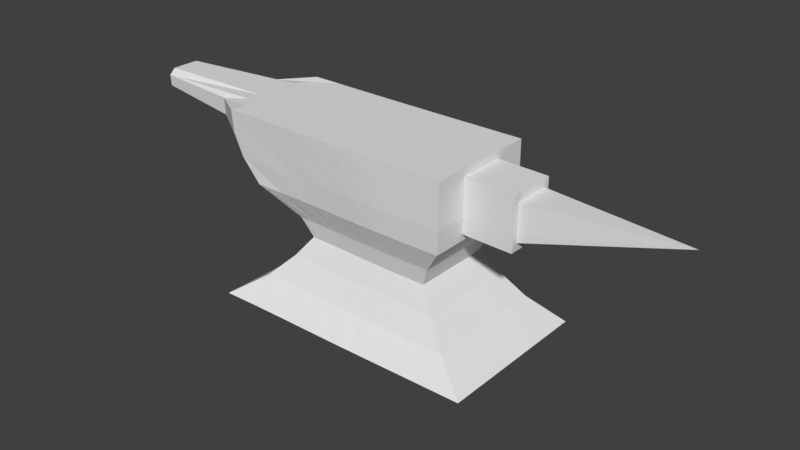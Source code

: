 # Source: ironanvil.blend  (saved by Blender 2.79.0; exported with 4.5.12 LTS)
import bpy
from mathutils import Matrix  # noqa: F401  (used for matrix-valued properties, if any)

bpy.ops.wm.read_factory_settings(use_empty=True)
scene = bpy.context.scene
scene.name = 'Scene'

# ---- collections
col_collection_1 = bpy.data.collections.new('Collection 1'); scene.collection.children.link(col_collection_1)

# ---- materials (node trees are filled in below, after node groups)
mat_material = bpy.data.materials.new('Material')
mat_material.alpha_threshold = 0.0
mat_material.use_transparent_shadow = False
mat_material.roughness = 0.5
mat_material.line_color = (0.0, 0.0, 0.0, 1.0)

# ---- material node trees

# ---- world
world_world = bpy.data.worlds.new('World'); scene.world = world_world
world_world.color = (0.05088, 0.05088, 0.05088)
world_world.use_sun_shadow = False
world_world.sun_shadow_jitter_overblur = 0.0
world_world.cycles.sampling_method = 'MANUAL'

# ---- meshes
me_cube = bpy.data.meshes.new('Cube')
me_cube.from_pydata([(1.035, 0.4275, -0.2818), (1.035, -0.4148, -0.2818), (-0.9816, -0.4104, -0.2835), (-0.9812, 0.4319, -0.2831), (0.7251, 0.2982, 0.9866), (0.7251, -0.2855, 0.9866), (-1.048, -0.2675, 0.9803), (-1.048, 0.3162, 0.9806), (1.035, 0.006341, -0.2818), (0.02509, 0.4276, -0.2817), (0.5734, 0.2364, 0.3294), (0.02498, -0.4147, -0.2818), (0.5734, -0.2237, 0.3294), (-0.978, 0.01429, -0.2845), (-0.5379, -0.1927, 0.3193), (-0.5378, 0.2699, 0.3193), (0.7251, 0.00634, 0.9866), (0.02517, 0.2985, 0.9865), (0.02511, -0.2852, 0.9865), (-1.978, 0.01545, 0.9833), (0.03109, 0.2461, 0.3262), (-0.6369, 0.04103, 0.3237), (0.03092, -0.2137, 0.326), (0.573, 0.006341, 0.3292), (0.01847, 0.007076, 0.9864), (0.02603, 0.007416, -0.283), (1.035, -0.2042, -0.2818), (-0.4745, 0.4333, -0.2833), (0.7251, 0.2982, 0.6693), (-0.4749, -0.4091, -0.2838), (0.7251, -0.2855, 0.6693), (-0.9783, 0.2245, -0.2843), (-0.9781, -0.2559, 0.659), (-0.978, 0.3278, 0.6591), (0.7251, -0.1396, 0.9866), (-0.5055, 0.3054, 0.9841), (-0.5057, -0.2783, 0.9838), (-1.976, 0.1332, 0.9438), (1.035, 0.2169, -0.2818), (0.5301, 0.4275, -0.2818), (0.6402, 0.263, 0.05287), (0.5301, -0.4148, -0.2818), (0.6402, -0.2504, 0.05287), (-0.9784, -0.1967, -0.2844), (-0.5672, -0.2248, 0.04415), (-0.567, 0.2885, 0.04431), (0.7251, 0.1523, 0.9866), (0.3749, 0.2982, 0.9866), (0.3749, -0.2855, 0.9866), (-1.975, -0.09004, 0.9438), (-0.2343, 0.2586, 0.3218), (0.2984, 0.2373, 0.3291), (0.03012, 0.3036, 0.6676), (0.03091, 0.2676, 0.05257), (-0.637, 0.1598, 0.3237), (-0.637, -0.07771, 0.3237), (-0.5591, 0.03375, 0.04554), (-1.299, 0.04103, 0.7016), (-0.2345, -0.2012, 0.3216), (0.2983, -0.2226, 0.329), (0.03071, -0.2414, 0.05235), (0.0299, -0.2801, 0.6673), (0.5731, -0.1086, 0.3293), (0.5731, 0.1213, 0.3293), (0.6349, 0.006341, 0.05445), (0.01845, -0.1389, 0.9864), (0.01847, 0.153, 0.9864), (0.3749, 0.00634, 0.9866), (-0.7034, 0.01957, 0.982), (-0.4768, 0.01616, -0.2859), (0.536, 0.006341, -0.2828), (0.02592, 0.2204, -0.2829), (0.02586, -0.2058, -0.283), (0.536, -0.2067, -0.2828), (0.536, 0.2194, -0.2828), (-0.4771, 0.2288, -0.2857), (-0.7034, 0.1655, 0.982), (0.3749, 0.1523, 0.9866), (0.3749, -0.1396, 0.9866), (0.7251, 0.1523, 0.6693), (0.6364, 0.1339, 0.05406), (0.6364, -0.1212, 0.05406), (0.3749, -0.2855, 0.6693), (0.3303, -0.2487, 0.0541), (-0.2645, -0.2306, 0.04798), (-1.332, -0.0706, 0.7389), (-0.5607, -0.09357, 0.04512), (-0.5606, 0.1611, 0.04513), (0.3303, 0.2616, 0.05415), (0.3749, 0.2982, 0.6693), (-0.455, 0.319, 0.6622), (-0.2643, 0.2796, 0.0482), (-1.333, 0.1527, 0.7389), (-0.4552, -0.2647, 0.6619), (0.7251, -0.1396, 0.6693), (-0.7034, -0.1264, 0.982), (-0.4773, -0.1974, -0.2859), (1.035, -0.3095, -0.2818), (-0.7265, 0.434, -0.2837), (0.7251, 0.2982, 0.8279), (-0.7269, -0.4083, -0.2841), (0.7251, -0.2855, 0.8279), (-0.9795, 0.3285, -0.2837), (-1.042, -0.2613, 0.8194), (-1.042, 0.3224, 0.8196), (0.7251, -0.2125, 0.9866), (-0.8174, 0.3126, 0.9816), (-0.8176, -0.2711, 0.9814), (-1.337, 0.2029, 0.9393), (1.035, 0.1116, -0.2818), (0.2774, 0.4275, -0.2818), (0.5252, 0.2163, 0.1992), (0.2774, -0.4148, -0.2818), (0.5252, -0.2036, 0.1992), (-0.978, -0.09101, -0.2844), (-0.4542, -0.1742, 0.189), (-0.4541, 0.2457, 0.1891), (0.7251, 0.0793, 0.9866), (0.1999, 0.2982, 0.9866), (0.1999, -0.2855, 0.9866), (-1.977, -0.05697, 0.983), (-0.3882, 0.2653, 0.32), (0.1639, 0.2408, 0.328), (0.02729, 0.3007, 0.8272), (0.03071, 0.2255, 0.1962), (-0.6059, 0.2173, 0.3225), (-0.6369, -0.01834, 0.3237), (-0.7258, 0.02579, -0.1191), (-1.033, 0.04103, 0.4986), (-0.3883, -0.1956, 0.3199), (0.1638, -0.219, 0.3278), (0.02779, -0.3112, -0.1134), (0.03199, -0.2709, 0.5024), (0.5731, -0.1661, 0.3293), (0.573, 0.06381, 0.3292), (0.794, 0.006341, -0.1126), (0.7088, 0.00634, 0.5052), (0.02351, -0.212, 0.9864), (0.01847, 0.08004, 0.9864), (0.55, 0.00634, 0.9866), (-0.2944, 0.01207, 0.9845), (-0.7341, 0.017, -0.2872), (0.2804, 0.006341, -0.2828), (0.02552, 0.3275, -0.2837), (0.02603, -0.09912, -0.283), (1.035, -0.09895, -0.2818), (-0.2248, 0.4303, -0.2823), (0.71, 0.2921, 0.5056), (-0.2251, -0.4121, -0.2827), (0.71, -0.2794, 0.5056), (-0.978, 0.1196, -0.2844), (-0.834, -0.2562, 0.5003), (-0.8339, 0.327, 0.5004), (0.7251, -0.06662, 0.9866), (-0.1916, 0.3012, 0.9856), (-0.1917, -0.2825, 0.9854), (-1.977, 0.08895, 0.9829), (1.035, 0.3222, -0.2818), (0.7827, 0.4275, -0.2818), (0.7984, 0.3288, -0.1138), (0.7827, -0.4148, -0.2818), (0.7984, -0.3161, -0.1138), (-0.9797, -0.3032, -0.284), (-0.7333, -0.2998, -0.1194), (-0.733, 0.345, -0.1191), (0.7251, 0.2252, 0.9866), (0.55, 0.2982, 0.9866), (0.55, -0.2855, 0.9866), (-1.335, -0.132, 0.9392), (-0.1009, 0.2523, 0.324), (0.4352, 0.2363, 0.3293), (0.03223, 0.2995, 0.5027), (0.02801, 0.3299, -0.1132), (-0.6369, 0.1004, 0.3237), (-0.6059, -0.1363, 0.3225), (-0.4577, 0.0368, 0.1885), (-1.975, 0.01791, 0.8681), (-0.1011, -0.2075, 0.3238), (0.4352, -0.2236, 0.3293), (0.03057, -0.1942, 0.196), (0.02713, -0.283, 0.827), (0.573, -0.05113, 0.3292), (0.5731, 0.1788, 0.3293), (0.525, 0.006341, 0.1991), (0.01847, -0.06589, 0.9864), (0.02355, 0.2258, 0.9864), (0.1999, 0.006341, 0.9866), (-1.101, 0.02899, 0.9788), (-0.2252, 0.01194, -0.2844), (0.794, 0.006341, -0.2838), (0.02603, 0.1139, -0.283), (0.02541, -0.3137, -0.2839), (0.2804, -0.2067, -0.2828), (0.7949, -0.2076, -0.284), (0.536, -0.1002, -0.2828), (0.5382, -0.3146, -0.284), (0.2804, 0.2194, -0.2828), (0.7949, 0.2203, -0.284), (0.5382, 0.3273, -0.284), (0.536, 0.1129, -0.2828), (-0.7353, 0.2305, -0.2872), (-0.2254, 0.2247, -0.2843), (-0.4807, 0.3351, -0.2862), (-0.4768, 0.1227, -0.2859), (-0.7034, 0.09253, 0.982), (-0.6453, 0.2365, 0.9827), (-0.2944, 0.158, 0.9845), (-1.102, 0.1749, 0.9788), (0.3749, 0.0793, 0.9866), (0.3749, 0.2252, 0.9866), (0.55, 0.1523, 0.9866), (0.1999, 0.1523, 0.9866), (0.3749, -0.2125, 0.9866), (0.3749, -0.06662, 0.9866), (0.55, -0.1396, 0.9866), (0.1999, -0.1396, 0.9866), (0.7251, 0.2252, 0.6693), (0.7093, 0.1491, 0.5054), (0.7251, 0.1523, 0.8279), (0.6353, 0.07002, 0.05435), (0.6381, 0.1982, 0.05358), (0.7976, 0.1674, -0.1127), (0.5255, 0.1114, 0.1993), (0.6381, -0.1856, 0.05358), (0.6353, -0.05734, 0.05435), (0.7976, -0.1547, -0.1127), (0.5255, -0.09869, 0.1993), (0.201, -0.2844, 0.6689), (0.55, -0.2855, 0.6693), (0.3669, -0.2791, 0.5054), (0.3749, -0.2855, 0.8279), (0.1792, -0.2461, 0.05376), (0.4846, -0.2495, 0.05359), (0.4112, -0.3157, -0.1126), (0.2748, -0.2024, 0.199), (-0.4143, -0.2266, 0.04582), (-0.1166, -0.2359, 0.05029), (-0.3492, -0.3028, -0.117), (-0.2109, -0.1833, 0.1923), (-1.299, -0.03193, 0.7016), (-1.232, -0.1283, 0.6952), (-1.033, -0.1049, 0.4986), (-1.972, -0.08777, 0.866), (-0.5595, -0.02978, 0.04543), (-0.5636, -0.1585, 0.04453), (-0.7296, -0.1354, -0.1192), (-0.4582, -0.06817, 0.1887), (-0.5635, 0.2249, 0.0446), (-0.5595, 0.09729, 0.04544), (-0.7295, 0.1867, -0.1192), (-0.4582, 0.1418, 0.1887), (0.1793, 0.2633, 0.05391), (0.4846, 0.2622, 0.05359), (0.2749, 0.2177, 0.199), (0.4112, 0.3284, -0.1126), (0.2011, 0.2993, 0.669), (0.55, 0.2982, 0.6693), (0.3749, 0.2982, 0.8279), (0.3669, 0.2918, 0.5054), (-0.754, 0.3229, 0.6609), (-0.1666, 0.3104, 0.6652), (-0.4987, 0.3125, 0.823), (-0.3607, 0.3175, 0.4988), (-0.4141, 0.285, 0.04601), (-0.1164, 0.2734, 0.05053), (-0.2108, 0.2368, 0.1924), (-0.3489, 0.3413, -0.1166), (-1.234, 0.2066, 0.6952), (-1.299, 0.114, 0.7016), (-1.033, 0.187, 0.4986), (-1.973, 0.1355, 0.866), (-0.7541, -0.2608, 0.6607), (-0.1669, -0.2733, 0.6649), (-0.3609, -0.2572, 0.4986), (-0.4989, -0.2712, 0.8227), (0.7251, -0.2125, 0.6693), (0.7093, -0.1364, 0.5054), (0.7251, -0.1396, 0.8279), (-0.6454, -0.2012, 0.9826), (-0.7034, -0.05339, 0.982), (-0.2945, -0.1339, 0.9845), (-1.101, -0.117, 0.9788), (-0.7354, -0.1974, -0.2874), (-0.2255, -0.2015, -0.2844), (-0.4768, -0.09039, -0.2859), (-0.481, -0.3068, -0.2866), (-0.227, -0.3095, -0.2845), (-0.2252, -0.0946, -0.2844), (-0.7326, -0.08965, -0.2867), (-1.101, -0.04397, 0.9788), (-0.2944, -0.0609, 0.9845), (-0.2625, -0.2077, 0.9848), (0.7089, -0.06499, 0.5053), (0.7097, -0.2079, 0.5055), (-0.1873, -0.2777, 0.8251), (-0.1343, -0.264, 0.5), (-0.613, -0.2526, 0.4971), (-1.975, 0.09149, 0.8678), (-1.033, 0.114, 0.4986), (-0.9741, 0.2589, 0.499), (-0.1599, 0.3354, -0.1147), (-0.09, 0.2311, 0.1943), (-0.3324, 0.2421, 0.1908), (-0.134, 0.3066, 0.5003), (-0.187, 0.3059, 0.8253), (-0.8108, 0.3195, 0.8207), (0.5384, 0.292, 0.5055), (0.55, 0.2982, 0.8279), (0.2, 0.2983, 0.8279), (0.6042, 0.3283, -0.1134), (0.3998, 0.2166, 0.1995), (0.1521, 0.2209, 0.1978), (-0.4578, 0.08924, 0.1885), (-0.7273, 0.1061, -0.119), (-0.7301, 0.2661, -0.1194), (-0.4553, -0.1211, 0.189), (-0.7303, -0.2169, -0.1196), (-0.7273, -0.05456, -0.1191), (-1.331, -0.1283, 0.8166), (-0.9741, -0.1789, 0.499), (-1.033, -0.03193, 0.4986), (-0.09014, -0.1887, 0.1942), (-0.1602, -0.3069, -0.115), (-0.5393, -0.2996, -0.1188), (0.3998, -0.2039, 0.1995), (0.6042, -0.3156, -0.1134), (0.2176, -0.3147, -0.1125), (0.55, -0.2855, 0.8279), (0.5384, -0.2793, 0.5055), (0.1979, -0.2765, 0.5044), (0.5252, -0.04614, 0.1991), (0.7955, -0.07396, -0.1125), (0.7974, -0.2352, -0.1134), (0.5259, 0.164, 0.1995), (0.7974, 0.2478, -0.1134), (0.7955, 0.08664, -0.1125), (0.7251, 0.2252, 0.8279), (0.7097, 0.2206, 0.5055), (0.7089, 0.07767, 0.5053), (0.1999, -0.06662, 0.9866), (0.55, -0.06662, 0.9866), (0.55, -0.2125, 0.9866), (0.1999, 0.2252, 0.9866), (0.55, 0.2252, 0.9866), (0.55, 0.0793, 0.9866), (-1.015, 0.2436, 0.9804), (-0.2624, 0.23, 0.9849), (-0.2944, 0.08502, 0.9845), (-0.2252, 0.1185, -0.2844), (-0.2267, 0.3306, -0.2843), (-0.7363, 0.3357, -0.2865), (0.7926, 0.113, -0.2833), (0.7945, 0.3271, -0.2839), (0.2808, 0.3264, -0.2833), (0.7945, -0.3145, -0.2839), (0.7926, -0.1003, -0.2833), (0.2804, -0.1002, -0.2828), (0.2808, -0.3137, -0.2833), (0.2804, 0.1129, -0.2828), (-0.7326, 0.1237, -0.2867), (-1.101, 0.102, 0.9788), (0.1999, 0.0793, 0.9866), (0.1999, -0.2125, 0.9866), (0.5252, 0.05882, 0.1991), (0.5259, -0.1513, 0.1995), (0.2, -0.2854, 0.8279), (0.152, -0.1989, 0.1977), (-0.3324, -0.1784, 0.1907), (-1.975, -0.05443, 0.8678), (-0.4578, -0.01564, 0.1885), (-0.4553, 0.1942, 0.189), (0.2177, 0.3277, -0.1124), (0.1981, 0.2941, 0.5046), (-0.6129, 0.3225, 0.4972), (-0.539, 0.3443, -0.1185), (-1.333, 0.2066, 0.8166), (-0.811, -0.2642, 0.8205), (0.7251, -0.2125, 0.8279), (-1.015, -0.1941, 0.9802), (-0.7366, -0.3059, -0.2868), (0.7251, 0.0793, 0.9336), (0.7251, 0.00634, 0.9336), (0.7251, -0.06662, 0.9336), (0.7251, -0.1152, 0.9336), (1.085, 0.00634, 0.6064), (1.09, -0.1152, 0.6606), (0.7251, 0.1279, 0.8279), (0.7251, 0.1279, 0.6704), (0.7251, -0.1152, 0.6704), (0.7251, -0.1152, 0.8279), (0.7251, 0.1279, 0.9336), (0.714, 0.00634, 0.558), (0.7144, 0.1257, 0.5581), (0.7144, -0.113, 0.5581), (0.7141, -0.06497, 0.5581), (0.7141, 0.07765, 0.5581), (0.7251, 0.0793, 0.9866), (0.7251, 0.00634, 0.9866), (0.7251, -0.06662, 0.9866), (0.7251, -0.1396, 0.9866), (0.7251, 0.1523, 0.8279), (0.7251, 0.1523, 0.6693), (0.7251, -0.1396, 0.8279), (0.7251, -0.1396, 0.6693), (0.7251, 0.1523, 0.9866), (0.7093, 0.1491, 0.5054), (0.7093, -0.1364, 0.5054), (0.7089, -0.06499, 0.5053), (0.7088, 0.00634, 0.5052), (0.7089, 0.07767, 0.5053), (1.09, -0.1152, 0.6606), (1.079, 0.00634, 0.5483), (1.09, 0.00634, 0.9239), (1.09, 0.1279, 0.6606), (1.09, -0.1152, 0.8182), (1.09, -0.06662, 0.9239), (1.079, -0.06497, 0.5483), (1.079, 0.07765, 0.5483), (1.09, 0.1279, 0.8182), (1.09, 0.0793, 0.9239), (1.09, -0.1152, 0.9239), (1.09, 0.1279, 0.9239), (1.079, 0.1257, 0.5484), (1.079, -0.113, 0.5484), (1.09, 0.00634, 0.8655), (1.09, 0.1011, 0.6619), (1.09, -0.08838, 0.8182), (1.09, -0.06662, 0.8655), (1.085, -0.06495, 0.6064), (1.085, 0.07763, 0.6064), (1.09, 0.1011, 0.8182), (1.09, 0.0793, 0.8655), (1.09, -0.08838, 0.8655), (1.09, 0.1011, 0.8655), (1.085, 0.09998, 0.6065), (1.085, -0.0873, 0.6065), (1.09, 0.0793, 0.9239), (1.09, 0.00634, 0.9239), (1.09, -0.06662, 0.9239), (1.09, -0.1152, 0.9239), (1.09, 0.1279, 0.8182), (1.09, 0.1279, 0.6606), (1.09, -0.1152, 0.8182), (1.09, -0.08838, 0.6619), (1.09, 0.1279, 0.9239), (1.079, 0.1257, 0.5484), (1.079, -0.113, 0.5484), (1.079, -0.06497, 0.5483), (1.079, 0.00634, 0.5483), (1.079, 0.07765, 0.5483), (2.146, 0.00634, 0.8663)], [], [(379, 100, 2, 162), (378, 168, 6, 107), (377, 105, 5, 101), (376, 107, 6, 103), (375, 108, 7, 104), (374, 98, 3, 164), (373, 121, 15, 152), (372, 122, 20, 171), (371, 110, 9, 172), (370, 125, 15, 116), (369, 126, 21, 175), (368, 120, 19, 176), (367, 129, 14, 115), (366, 130, 22, 179), (365, 119, 18, 180), (364, 133, 12, 113), (363, 134, 23, 183), (117, 16, 397, 396), (362, 137, 18, 119), (361, 138, 24, 186), (360, 156, 19, 187), (359, 141, 13, 150), (358, 142, 25, 190), (357, 112, 11, 191), (356, 192, 72, 144), (355, 193, 73, 194), (354, 160, 41, 195), (353, 196, 71, 143), (352, 197, 74, 198), (351, 189, 70, 199), (350, 200, 31, 102), (349, 201, 75, 202), (348, 188, 69, 203), (347, 204, 68, 140), (346, 205, 76, 206), (345, 108, 37, 207), (344, 208, 67, 139), (343, 209, 77, 210), (342, 185, 66, 211), (341, 212, 48, 167), (340, 213, 78, 214), (339, 184, 65, 215), (276, 292, 407, 406), (337, 216, 79, 217), (336, 165, 46, 218), (335, 219, 64, 135), (334, 220, 80, 221), (333, 182, 63, 222), (332, 223, 42, 161), (331, 224, 81, 225), (330, 181, 62, 226), (329, 227, 61, 132), (328, 228, 82, 229), (327, 167, 48, 230), (326, 231, 60, 131), (325, 232, 83, 233), (324, 178, 59, 234), (323, 235, 44, 163), (322, 236, 84, 237), (321, 177, 58, 238), (320, 239, 57, 128), (319, 240, 85, 241), (318, 168, 49, 242), (317, 243, 56, 127), (316, 244, 86, 245), (315, 174, 55, 246), (314, 247, 45, 164), (313, 248, 87, 249), (312, 173, 54, 250), (311, 251, 53, 124), (310, 252, 88, 253), (309, 158, 39, 254), (308, 255, 52, 123), (307, 256, 89, 257), (306, 170, 51, 258), (305, 259, 33, 104), (304, 260, 90, 261), (303, 169, 50, 262), (302, 263, 45, 116), (301, 264, 91, 265), (300, 146, 27, 266), (299, 267, 33, 152), (298, 268, 92, 269), (297, 156, 37, 270), (296, 271, 32, 151), (295, 272, 93, 273), (294, 155, 36, 274), (293, 275, 30, 149), (34, 277, 402, 399), (338, 217, 405, 409), (291, 278, 36, 155), (290, 279, 95, 280), (289, 120, 49, 281), (288, 282, 43, 114), (287, 283, 96, 284), (286, 148, 29, 285), (283, 286, 285, 96), (72, 191, 286, 283), (191, 11, 148, 286), (188, 287, 284, 69), (25, 144, 287, 188), (144, 72, 283, 287), (141, 288, 114, 13), (69, 284, 288, 141), (284, 96, 282, 288), (279, 289, 281, 95), (68, 187, 289, 279), (187, 19, 120, 289), (184, 290, 280, 65), (24, 140, 290, 184), (140, 68, 279, 290), (137, 291, 155, 18), (65, 280, 291, 137), (280, 95, 278, 291), (46, 117, 396, 404), (79, 218, 400, 401), (153, 34, 399, 398), (181, 292, 276, 62), (23, 136, 292, 181), (218, 46, 404, 400), (133, 293, 149, 12), (62, 276, 293, 133), (276, 94, 275, 293), (272, 294, 274, 93), (61, 180, 294, 272), (180, 18, 155, 294), (177, 295, 273, 58), (22, 132, 295, 177), (132, 61, 272, 295), (129, 296, 151, 14), (58, 273, 296, 129), (273, 93, 271, 296), (268, 297, 270, 92), (57, 176, 297, 268), (176, 19, 156, 297), (173, 298, 269, 54), (21, 128, 298, 173), (128, 57, 268, 298), (125, 299, 152, 15), (54, 269, 299, 125), (269, 92, 267, 299), (264, 300, 266, 91), (53, 172, 300, 264), (172, 9, 146, 300), (169, 301, 265, 50), (20, 124, 301, 169), (124, 53, 264, 301), (121, 302, 116, 15), (50, 265, 302, 121), (265, 91, 263, 302), (260, 303, 262, 90), (52, 171, 303, 260), (171, 20, 169, 303), (154, 304, 261, 35), (17, 123, 304, 154), (123, 52, 260, 304), (106, 305, 104, 7), (35, 261, 305, 106), (261, 90, 259, 305), (256, 306, 258, 89), (28, 147, 306, 256), (147, 10, 170, 306), (166, 307, 257, 47), (4, 99, 307, 166), (99, 28, 256, 307), (118, 308, 123, 17), (47, 257, 308, 118), (257, 89, 255, 308), (252, 309, 254, 88), (40, 159, 309, 252), (159, 0, 158, 309), (170, 310, 253, 51), (10, 111, 310, 170), (111, 40, 252, 310), (122, 311, 124, 20), (51, 253, 311, 122), (253, 88, 251, 311), (248, 312, 250, 87), (56, 175, 312, 248), (175, 21, 173, 312), (150, 313, 249, 31), (13, 127, 313, 150), (127, 56, 248, 313), (102, 314, 164, 3), (31, 249, 314, 102), (249, 87, 247, 314), (244, 315, 246, 86), (44, 115, 315, 244), (115, 14, 174, 315), (162, 316, 245, 43), (2, 163, 316, 162), (163, 44, 244, 316), (114, 317, 127, 13), (43, 245, 317, 114), (245, 86, 243, 317), (240, 318, 242, 85), (32, 103, 318, 240), (103, 6, 168, 318), (174, 319, 241, 55), (14, 151, 319, 174), (151, 32, 240, 319), (126, 320, 128, 21), (55, 241, 320, 126), (241, 85, 239, 320), (236, 321, 238, 84), (60, 179, 321, 236), (179, 22, 177, 321), (148, 322, 237, 29), (11, 131, 322, 148), (131, 60, 236, 322), (100, 323, 163, 2), (29, 237, 323, 100), (237, 84, 235, 323), (232, 324, 234, 83), (42, 113, 324, 232), (113, 12, 178, 324), (160, 325, 233, 41), (1, 161, 325, 160), (161, 42, 232, 325), (112, 326, 131, 11), (41, 233, 326, 112), (233, 83, 231, 326), (228, 327, 230, 82), (30, 101, 327, 228), (101, 5, 167, 327), (178, 328, 229, 59), (12, 149, 328, 178), (149, 30, 228, 328), (130, 329, 132, 22), (59, 229, 329, 130), (229, 82, 227, 329), (224, 330, 226, 81), (64, 183, 330, 224), (183, 23, 181, 330), (145, 331, 225, 26), (8, 135, 331, 145), (135, 64, 224, 331), (97, 332, 161, 1), (26, 225, 332, 97), (225, 81, 223, 332), (220, 333, 222, 80), (40, 111, 333, 220), (111, 10, 182, 333), (157, 334, 221, 38), (0, 159, 334, 157), (159, 40, 220, 334), (109, 335, 135, 8), (38, 221, 335, 109), (221, 80, 219, 335), (216, 336, 218, 79), (28, 99, 336, 216), (99, 4, 165, 336), (182, 337, 217, 63), (10, 147, 337, 182), (147, 28, 216, 337), (134, 338, 136, 23), (63, 217, 338, 134), (94, 276, 406, 403), (213, 339, 215, 78), (67, 186, 339, 213), (186, 24, 184, 339), (153, 340, 214, 34), (16, 139, 340, 153), (139, 67, 213, 340), (105, 341, 167, 5), (34, 214, 341, 105), (214, 78, 212, 341), (209, 342, 211, 77), (47, 118, 342, 209), (118, 17, 185, 342), (165, 343, 210, 46), (4, 166, 343, 165), (166, 47, 209, 343), (117, 344, 139, 16), (46, 210, 344, 117), (210, 77, 208, 344), (205, 345, 207, 76), (35, 106, 345, 205), (106, 7, 108, 345), (185, 346, 206, 66), (17, 154, 346, 185), (154, 35, 205, 346), (138, 347, 140, 24), (66, 206, 347, 138), (206, 76, 204, 347), (201, 348, 203, 75), (71, 190, 348, 201), (190, 25, 188, 348), (146, 349, 202, 27), (9, 143, 349, 146), (143, 71, 201, 349), (98, 350, 102, 3), (27, 202, 350, 98), (202, 75, 200, 350), (197, 351, 199, 74), (38, 109, 351, 197), (109, 8, 189, 351), (158, 352, 198, 39), (0, 157, 352, 158), (157, 38, 197, 352), (110, 353, 143, 9), (39, 198, 353, 110), (198, 74, 196, 353), (193, 354, 195, 73), (26, 97, 354, 193), (97, 1, 160, 354), (189, 355, 194, 70), (8, 145, 355, 189), (145, 26, 193, 355), (142, 356, 144, 25), (70, 194, 356, 142), (194, 73, 192, 356), (192, 357, 191, 72), (73, 195, 357, 192), (195, 41, 112, 357), (196, 358, 190, 71), (74, 199, 358, 196), (199, 70, 142, 358), (200, 359, 150, 31), (75, 203, 359, 200), (203, 69, 141, 359), (204, 360, 187, 68), (76, 207, 360, 204), (207, 37, 156, 360), (208, 361, 186, 67), (77, 211, 361, 208), (211, 66, 138, 361), (212, 362, 119, 48), (78, 215, 362, 212), (215, 65, 137, 362), (136, 338, 409, 408), (16, 153, 398, 397), (217, 79, 401, 405), (219, 363, 183, 64), (80, 222, 363, 219), (222, 63, 134, 363), (223, 364, 113, 42), (81, 226, 364, 223), (226, 62, 133, 364), (227, 365, 180, 61), (82, 230, 365, 227), (230, 48, 119, 365), (231, 366, 179, 60), (83, 234, 366, 231), (234, 59, 130, 366), (235, 367, 115, 44), (84, 238, 367, 235), (238, 58, 129, 367), (239, 368, 176, 57), (85, 242, 368, 239), (242, 49, 120, 368), (243, 369, 175, 56), (86, 246, 369, 243), (246, 55, 126, 369), (247, 370, 116, 45), (87, 250, 370, 247), (250, 54, 125, 370), (251, 371, 172, 53), (88, 254, 371, 251), (254, 39, 110, 371), (255, 372, 171, 52), (89, 258, 372, 255), (258, 51, 122, 372), (259, 373, 152, 33), (90, 262, 373, 259), (262, 50, 121, 373), (263, 374, 164, 45), (91, 266, 374, 263), (266, 27, 98, 374), (267, 375, 104, 33), (92, 270, 375, 267), (270, 37, 108, 375), (271, 376, 103, 32), (93, 274, 376, 271), (274, 36, 107, 376), (275, 377, 101, 30), (94, 277, 377, 275), (277, 34, 105, 377), (278, 378, 107, 36), (95, 281, 378, 278), (281, 49, 168, 378), (282, 379, 162, 43), (96, 285, 379, 282), (285, 29, 100, 379), (389, 388, 410, 414), (393, 394, 416, 423), (387, 386, 418, 413), (383, 389, 414, 420), (382, 383, 420, 415), (388, 393, 423, 410), (380, 381, 412, 419), (386, 390, 421, 418), (392, 387, 413, 422), (395, 392, 422, 417), (381, 382, 415, 412), (391, 395, 417, 411), (277, 94, 403, 402), (292, 136, 408, 407), (381, 380, 396, 397), (383, 382, 398, 399), (386, 387, 401, 400), (388, 389, 402, 403), (380, 390, 404, 396), (382, 381, 397, 398), (387, 392, 405, 401), (390, 386, 400, 404), (393, 388, 403, 406), (389, 383, 399, 402), (394, 393, 406, 407), (391, 394, 407, 408), (395, 391, 408, 409), (392, 395, 409, 405), (423, 416, 447, 446), (413, 418, 440, 441), (420, 414, 442, 439), (415, 420, 439, 438), (410, 423, 446, 385), (419, 412, 437, 436), (418, 421, 444, 440), (422, 413, 441, 445), (417, 422, 445, 449), (412, 415, 438, 437), (411, 417, 449, 448), (421, 419, 436, 444), (394, 391, 411, 416), (390, 380, 419, 421), (443, 435, 450), (431, 424, 450), (430, 433, 450), (434, 425, 450), (429, 434, 450), (424, 427, 450), (384, 429, 450), (433, 431, 450), (428, 384, 450), (426, 443, 450), (435, 428, 450), (425, 430, 450), (414, 410, 385, 442), (416, 411, 448, 447), (424, 431, 436, 437), (432, 427, 438, 439), (430, 425, 441, 440), (443, 426, 442, 385), (431, 433, 444, 436), (427, 424, 437, 438), (425, 434, 445, 441), (433, 430, 440, 444), (435, 443, 385, 446), (426, 432, 439, 442), (428, 435, 446, 447), (384, 428, 447, 448), (429, 384, 448, 449), (434, 429, 449, 445), (427, 432, 450), (432, 426, 450)])
me_cube.materials.append(mat_material)
me_cube.use_remesh_preserve_volume = False
me_cube.use_remesh_preserve_attributes = False
me_cube.use_mirror_vertex_groups = False
me_cube.update()

# ---- objects
ob_cube = bpy.data.objects.new('Cube', me_cube)

# ---- transforms, parenting, visibility, modifiers, constraints
ob_cube.location = (0.0, 0.0, 0.3129)
ob_cube.scale = (0.6648, 0.9418, 0.6814)
ob_cube.lock_rotations_4d = False
ob_cube.empty_display_type = 'ARROWS'
ob_cube.lineart.crease_threshold = 0.0

# ---- collection membership
col_collection_1.objects.link(ob_cube)

# ---- scene / render settings (as saved in the file)
scene.frame_start = 1; scene.frame_end = 250; scene.frame_set(1)
scene.render.engine = 'BLENDER_EEVEE_NEXT'
scene.render.resolution_percentage = 50
scene.render.dither_intensity = 0.0
scene.cycles.use_denoising = False
scene.cycles.samples = 128
scene.cycles.sampling_pattern = 'TABULATED_SOBOL'
scene.cycles.use_adaptive_sampling = False
scene.cycles.use_light_tree = False
scene.cycles.blur_glossy = 0.0
scene.cycles.sample_clamp_indirect = 0.0
scene.view_settings.view_transform = 'Standard'
bpy.context.view_layer.update()

# ---- added for rendering (the .blend has no active camera and no usable light): camera, sun
cam_auto = bpy.data.cameras.new('AutoCamera')
cam_auto.lens = 50.0
cam_auto.sensor_width = 36.0
cam_auto.clip_end = 1000.0
ob_auto_camera = bpy.data.objects.new('AutoCamera', cam_auto)
scene.collection.objects.link(ob_auto_camera)
ob_auto_camera.location = (2.81729, -3.30471, 2.76034)
ob_auto_camera.rotation_euler = (1.09748, -7.21219e-08, 0.694738)
scene.camera = ob_auto_camera
light_auto_sun = bpy.data.lights.new('AutoSun', 'SUN')
light_auto_sun.energy = 3.0
light_auto_sun.angle = 0.0523599
ob_auto_sun = bpy.data.objects.new('AutoSun', light_auto_sun)
scene.collection.objects.link(ob_auto_sun)
ob_auto_sun.rotation_euler = (0.872665, 0.174533, 0.523599)
bpy.context.view_layer.update()
